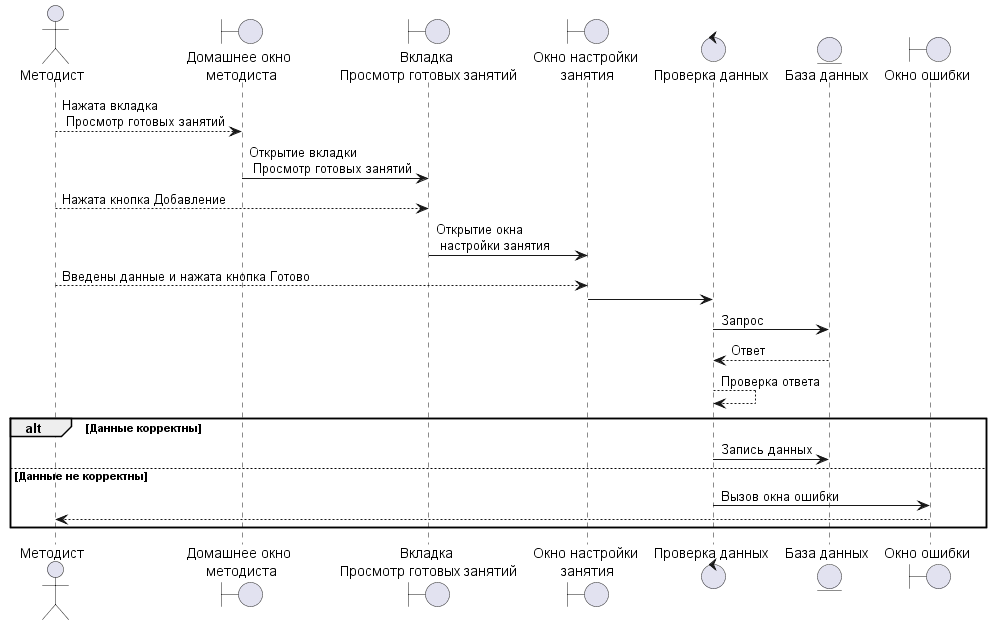

The diagram above was rendered by PlantUML. Its source (embedded in the PNG):
@startuml PoDobavlenieZanyatiq.wsd

actor "Методист" as pl

boundary "Домашнее окно\n методиста" as bo
boundary "Вкладка\n Просмотр готовых занятий" as bo1
boundary "Окно настройки\n занятия" as bo2

control "Проверка данных" as co3

entity "База данных" as en

boundary "Окно ошибки" as err


pl --> bo : Нажата вкладка\n Просмотр готовых занятий 

bo -> bo1 : Открытие вкладки\n Просмотр готовых занятий

pl --> bo1 : Нажата кнопка Добавление

bo1 -> bo2 : Открытие окна\n настройки занятия

pl --> bo2 : Введены данные и нажата кнопка Готово

bo2 -> co3

co3 -> en : Запрос

en --> co3 : Ответ

co3 --> co3 : Проверка ответа

alt Данные корректны

co3 -> en : Запись данных

else Данные не корректны

co3 -> err : Вызов окна ошибки

err --> pl

end

@enduml